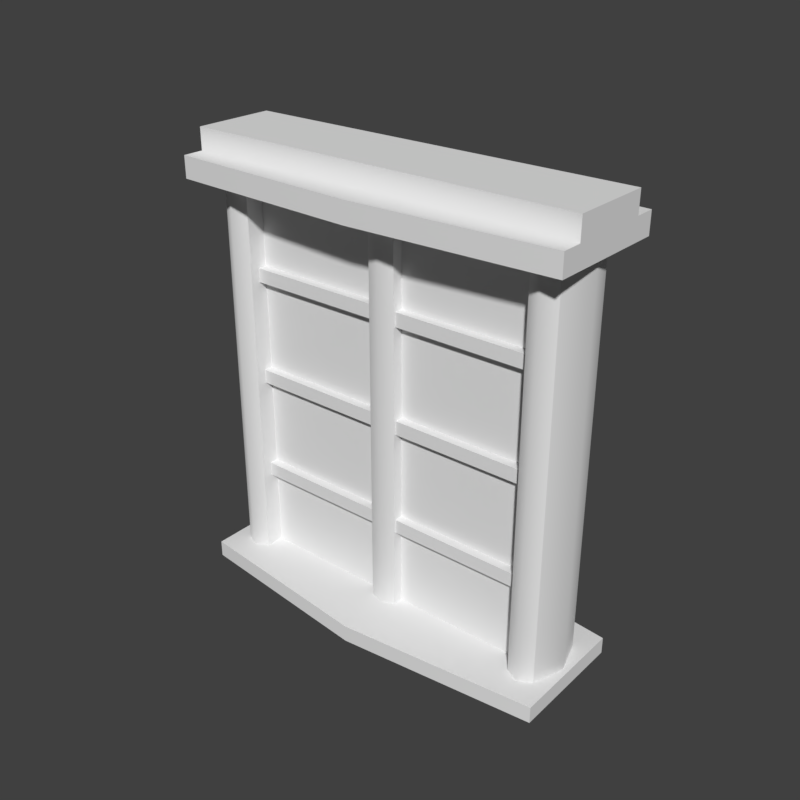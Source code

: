 # Source: windowWood2.blend  (saved by Blender 2.79.0; exported with 4.5.12 LTS)
import bpy
from mathutils import Matrix  # noqa: F401  (used for matrix-valued properties, if any)

bpy.ops.wm.read_factory_settings(use_empty=True)
scene = bpy.context.scene
scene.name = 'Scene'

# ---- collections
col_collection_1 = bpy.data.collections.new('Collection 1'); scene.collection.children.link(col_collection_1)

# ---- materials (node trees are filled in below, after node groups)
mat_vertexwood = bpy.data.materials.new('vertexWood')
mat_vertexwood.alpha_threshold = 0.0
mat_vertexwood.use_transparent_shadow = False
mat_vertexwood.roughness = 0.5
mat_glasswindow0 = bpy.data.materials.new('glassWindow0')
mat_glasswindow0.alpha_threshold = 0.0
mat_glasswindow0.use_transparent_shadow = False
mat_glasswindow0.roughness = 0.5

# ---- material node trees

# ---- world
world_world = bpy.data.worlds.new('World'); scene.world = world_world
world_world.color = (0.05088, 0.05088, 0.05088)
world_world.use_sun_shadow = False
world_world.sun_shadow_jitter_overblur = 0.0
world_world.cycles.sampling_method = 'MANUAL'

# ---- lights
light_lamp_001 = bpy.data.lights.new('Lamp.001', 'SUN')
light_lamp_001.transmission_factor = 0.0
light_lamp_001.cutoff_distance = 30.0
light_lamp_001.angle = 0.1993
light_lamp_001.energy = 1.0
light_lamp_001.shadow_buffer_clip_start = 1.001
light_lamp_001.shadow_soft_size = 0.1
light_lamp_001.shadow_cascade_max_distance = 1000.0
light_lamp = bpy.data.lights.new('Lamp', 'SUN')
light_lamp.transmission_factor = 0.0
light_lamp.cutoff_distance = 30.0
light_lamp.angle = 0.1993
light_lamp.energy = 1.0
light_lamp.shadow_buffer_clip_start = 1.001
light_lamp.shadow_soft_size = 0.1
light_lamp.shadow_cascade_max_distance = 1000.0

# ---- meshes
me_cube_003 = bpy.data.meshes.new('Cube.003')
me_cube_003.from_pydata([(0.5018, -0.06785, 1.043), (0.5018, -0.06785, 1.084), (0.5018, 0.06785, 1.043), (0.5018, 0.06785, 1.084), (0.0, -0.06785, 1.043), (0.0, -0.06785, 1.084), (0.0, 0.06785, 1.043), (0.0, 0.06785, 1.084), (-0.5018, -0.06785, 1.043), (-0.5018, -0.06785, 1.084), (-0.5018, 0.06785, 1.043), (-0.5018, 0.06785, 1.084)], [], [(6, 7, 3, 2), (0, 1, 5, 4), (6, 2, 0, 4), (3, 7, 5, 1), (6, 10, 11, 7), (8, 4, 5, 9), (6, 4, 8, 10), (11, 9, 5, 7)])
_ca = me_cube_003.color_attributes.new('Col', 'BYTE_COLOR', 'CORNER')
_ca.data.foreach_set('color', [0.07421, 0.07421, 0.07421, 1.0, 0.4969, 0.4969, 0.4969, 1.0, 0.4969, 0.4969, 0.4969, 1.0, 0.07421, 0.07421, 0.07421, 1.0, 0.08438, 0.08438, 0.08438, 1.0, 0.4969, 0.4969, 0.4969, 1.0, 0.4969, 0.4969, 0.4969, 1.0, 0.07421, 0.07421, 0.07421, 1.0, 0.07421, 0.07421, 0.07421, 1.0, 0.07421, 0.07421, 0.07421, 1.0, 0.08438, 0.08438, 0.08438, 1.0, 0.07421, 0.07421, 0.07421, 1.0, 0.4969, 0.4969, 0.4969, 1.0, 0.4969, 0.4969, 0.4969, 1.0, 0.4969, 0.4969, 0.4969, 1.0, 0.4969, 0.4969, 0.4969, 1.0, 0.07421, 0.07421, 0.07421, 1.0, 0.07421, 0.07421, 0.07421, 1.0, 0.4969, 0.4969, 0.4969, 1.0, 0.4969, 0.4969, 0.4969, 1.0, 0.08438, 0.08438, 0.08438, 1.0, 0.07421, 0.07421, 0.07421, 1.0, 0.4969, 0.4969, 0.4969, 1.0, 0.4969, 0.4969, 0.4969, 1.0, 0.07421, 0.07421, 0.07421, 1.0, 0.07421, 0.07421, 0.07421, 1.0, 0.08438, 0.08438, 0.08438, 1.0, 0.07421, 0.07421, 0.07421, 1.0, 0.4969, 0.4969, 0.4969, 1.0, 0.4969, 0.4969, 0.4969, 1.0, 0.4969, 0.4969, 0.4969, 1.0, 0.4969, 0.4969, 0.4969, 1.0])
me_cube_003.materials.append(mat_vertexwood)
me_cube_003.materials.append(mat_glasswindow0)
me_cube_003.use_remesh_preserve_volume = False
me_cube_003.use_remesh_preserve_attributes = False
me_cube_003.use_mirror_vertex_groups = False
me_cube_003.use_paint_bone_selection = False
me_cube_003.use_paint_mask = True
me_cube_003.update()
me_cube = bpy.data.meshes.new('Cube')
me_cube.from_pydata([(0.5856, -0.1213, 1.956), (0.5856, -0.1213, 2.083), (0.5856, 0.1213, 1.956), (0.5856, 0.1213, 2.083), (0.04071, -0.07416, 0.793), (0.04071, -0.07416, 2.054), (0.04071, 0.07416, 0.793), (0.04071, 0.07416, 2.054), (0.5782, -0.178, 0.75), (0.5782, -0.178, 0.8), (0.5782, 0.178, 0.75), (0.5782, 0.178, 0.8), (0.4885, -0.04218, 0.7863), (0.4885, -0.04218, 1.984), (0.4885, 0.04218, 0.7863), (0.4885, 0.04218, 1.984), (-0.5856, -0.1213, 1.956), (-0.5856, -0.1213, 2.083), (-0.5856, 0.1213, 1.956), (-0.5856, 0.1213, 2.083), (-0.04071, -0.07416, 0.793), (-0.04071, -0.07416, 2.054), (-0.04071, 0.07416, 0.793), (-0.04071, 0.07416, 2.054), (-0.5782, -0.178, 0.75), (-0.5782, -0.178, 0.8), (-0.5782, 0.178, 0.75), (-0.5782, 0.178, 0.8), (-0.4885, -0.04218, 0.7863), (-0.4885, -0.04218, 1.984), (-0.4885, 0.04218, 0.7863), (-0.4885, 0.04218, 1.984), (0.0, 0.2386, 0.75), (0.0, 0.2386, 0.8), (0.0, -0.2386, 0.75), (0.0, -0.2386, 0.8), (0.0, -0.04218, 0.7863), (0.0, -0.04218, 1.984), (0.0, 0.04218, 0.7863), (0.0, 0.04218, 1.984), (0.5317, -0.09611, 0.793), (0.5317, -0.09611, 2.054), (0.5317, 0.09611, 0.793), (0.5317, 0.09611, 2.054), (0.4502, -0.09611, 0.793), (0.4502, -0.09611, 2.054), (0.4502, 0.09611, 0.793), (0.4502, 0.09611, 2.054), (-0.5317, -0.09611, 0.793), (-0.5317, -0.09611, 2.054), (-0.5317, 0.09611, 0.793), (-0.5317, 0.09611, 2.054), (-0.4502, -0.09611, 0.793), (-0.4502, -0.09611, 2.054), (-0.4502, 0.09611, 0.793), (-0.4502, 0.09611, 2.054), (0.0, -0.08858, 0.793), (0.0, -0.08858, 2.054), (0.0, 0.08858, 0.793), (0.0, 0.08858, 2.054), (0.4909, -0.1181, 0.793), (0.4909, -0.1181, 2.054), (-0.4909, -0.1181, 0.793), (-0.4909, -0.1181, 2.054), (0.4909, 0.1181, 0.793), (0.4909, 0.1181, 2.054), (-0.4909, 0.1181, 0.793), (-0.4909, 0.1181, 2.054), (-0.5629, -1.416e-07, 0.793), (-0.5629, -1.341e-07, 2.054), (0.5629, -1.416e-07, 0.793), (0.5629, -1.341e-07, 2.054), (0.5856, 0.1213, 2.019), (-0.5856, 0.1213, 2.019), (0.5856, 0.1824, 2.019), (0.5856, 0.1824, 1.956), (-0.5856, 0.1824, 1.956), (-0.5856, 0.1824, 2.019), (0.5856, -0.1213, 2.019), (-0.5856, -0.1213, 2.019), (0.5856, -0.1824, 2.019), (0.5856, -0.1824, 1.956), (-0.5856, -0.1824, 1.956), (-0.5856, -0.1824, 2.019), (0.0, 0.1213, 1.956), (0.0, 0.1213, 2.083), (0.0, -0.1213, 1.956), (0.0, -0.1213, 2.083), (0.0, 0.1213, 2.019), (0.0, 0.2076, 1.956), (0.0, 0.2076, 2.019), (0.0, -0.1213, 2.019), (0.0, -0.2076, 1.956), (0.0, -0.2076, 2.019)], [], [(2, 72, 3, 1, 78, 0), (85, 87, 1, 3), (91, 78, 1, 87), (88, 73, 19, 85), (6, 7, 5, 4), (58, 22, 23, 59), (32, 33, 11, 10), (10, 11, 9, 8), (32, 10, 8, 34), (38, 39, 15, 14), (11, 33, 35, 9), (8, 9, 35, 34), (12, 13, 37, 36), (18, 16, 79, 17, 19, 73), (22, 20, 21, 23), (32, 26, 27, 33), (26, 24, 25, 27), (32, 34, 24, 26), (38, 30, 31, 39), (27, 25, 35, 33), (24, 34, 35, 25), (28, 36, 37, 29), (56, 4, 5, 57), (70, 71, 41, 40), (64, 46, 47, 65), (46, 44, 45, 47), (60, 40, 41, 61), (68, 48, 49, 69), (66, 67, 55, 54), (54, 55, 53, 52), (62, 63, 49, 48), (20, 56, 57, 21), (6, 58, 59, 7), (44, 60, 61, 45), (52, 53, 63, 62), (42, 64, 65, 43), (50, 51, 67, 66), (86, 16, 18, 84), (50, 68, 69, 51), (42, 43, 71, 70), (18, 73, 77, 76), (89, 76, 77, 90), (84, 18, 76, 89), (72, 2, 75, 74), (88, 72, 74, 90), (91, 79, 83, 93), (92, 93, 83, 82), (0, 78, 80, 81), (86, 92, 82, 16), (16, 82, 83, 79), (0, 81, 92, 86), (81, 80, 93, 92), (78, 91, 93, 80), (73, 88, 90, 77), (2, 84, 89, 75), (75, 89, 90, 74), (0, 86, 84, 2), (72, 88, 85, 3), (79, 91, 87, 17), (19, 17, 87, 85)])
me_cube.polygons.foreach_set('use_smooth', [True] * 60)
me_cube.polygons.foreach_set('material_index', [0, 0, 0, 0, 0, 0, 0, 0, 0, 1, 0, 0, 1, 0, 0, 0, 0, 0, 1, 0, 0, 1, 0, 0, 0, 0, 0, 0, 0, 0, 0, 0, 0, 0, 0, 0, 0, 0, 0, 0, 0, 0, 0, 0, 0, 0, 0, 0, 0, 0, 0, 0, 0, 0, 0, 0, 0, 0, 0, 0])
_k = set([(0, 2), (0, 81), (0, 86), (1, 3), (1, 78), (1, 87), (2, 75), (3, 72), (3, 85), (4, 5), (6, 7), (8, 9), (8, 10), (8, 34), (9, 11), (9, 35), (10, 11), (10, 32), (11, 33), (16, 18), (16, 82), (16, 86), (17, 19), (17, 79), (17, 87), (18, 76), (19, 73), (19, 85), (20, 21), (22, 23), (24, 25), (24, 26), (24, 34), (25, 27), (25, 35), (26, 27), (26, 32), (27, 33), (40, 41), (42, 43), (44, 45), (46, 47), (48, 49), (50, 51), (52, 53), (54, 55), (72, 74), (72, 88), (73, 77), (73, 88), (74, 75), (74, 90), (75, 89), (76, 77), (76, 89), (77, 90), (78, 80), (79, 83), (80, 81), (80, 93), (81, 92), (82, 83), (82, 92), (83, 93)])
me_cube.attributes.new('sharp_edge', 'BOOLEAN', 'EDGE').data.foreach_set('value', [ (min(e.vertices), max(e.vertices)) in _k for e in me_cube.edges])
_ca = me_cube.color_attributes.new('Col', 'BYTE_COLOR', 'CORNER')
_ca.data.foreach_set('color', [0.2159, 0.2159, 0.2159, 1.0, 0.3663, 0.3663, 0.3663, 1.0, 0.5647, 0.5647, 0.5647, 1.0, 0.5647, 0.5647, 0.5647, 1.0, 0.3663, 0.3663, 0.3663, 1.0, 0.2159, 0.2159, 0.2159, 1.0, 0.5647, 0.5647, 0.5647, 1.0, 0.5647, 0.5647, 0.5647, 1.0, 0.5647, 0.5647, 0.5647, 1.0, 0.5647, 0.5647, 0.5647, 1.0, 0.3663, 0.3663, 0.3663, 1.0, 0.3663, 0.3663, 0.3663, 1.0, 0.5647, 0.5647, 0.5647, 1.0, 0.5647, 0.5647, 0.5647, 1.0, 0.3663, 0.3663, 0.3663, 1.0, 0.3663, 0.3663, 0.3663, 1.0, 0.5647, 0.5647, 0.5647, 1.0, 0.5647, 0.5647, 0.5647, 1.0, 0.07421, 0.07421, 0.07421, 1.0, 0.6172, 0.6172, 0.6172, 1.0, 0.6172, 0.6172, 0.6172, 1.0, 0.07421, 0.07421, 0.07421, 1.0, 0.07421, 0.07421, 0.07421, 1.0, 0.07421, 0.07421, 0.07421, 1.0, 0.6172, 0.6172, 0.6172, 1.0, 0.6172, 0.6172, 0.6172, 1.0, 0.04092, 0.04092, 0.04092, 1.0, 0.3095, 0.3095, 0.3095, 1.0, 0.3095, 0.3095, 0.3095, 1.0, 0.04092, 0.04092, 0.04092, 1.0, 0.04092, 0.04092, 0.04092, 1.0, 0.3095, 0.3095, 0.3095, 1.0, 0.3095, 0.3095, 0.3095, 1.0, 0.04092, 0.04092, 0.04092, 1.0, 0.04092, 0.04092, 0.04092, 1.0, 0.04092, 0.04092, 0.04092, 1.0, 0.04092, 0.04092, 0.04092, 1.0, 0.04092, 0.04092, 0.04092, 1.0, 1.0, 1.0, 1.0, 1.0, 1.0, 1.0, 1.0, 1.0, 1.0, 1.0, 1.0, 1.0, 1.0, 1.0, 1.0, 1.0, 0.3095, 0.3095, 0.3095, 1.0, 0.3095, 0.3095, 0.3095, 1.0, 0.3095, 0.3095, 0.3095, 1.0, 0.3095, 0.3095, 0.3095, 1.0, 0.04092, 0.04092, 0.04092, 1.0, 0.3095, 0.3095, 0.3095, 1.0, 0.3095, 0.3095, 0.3095, 1.0, 0.04092, 0.04092, 0.04092, 1.0, 1.0, 1.0, 1.0, 1.0, 1.0, 1.0, 1.0, 1.0, 1.0, 1.0, 1.0, 1.0, 1.0, 1.0, 1.0, 1.0, 0.2159, 0.2159, 0.2159, 1.0, 0.2159, 0.2159, 0.2159, 1.0, 0.3663, 0.3663, 0.3663, 1.0, 0.5647, 0.5647, 0.5647, 1.0, 0.5647, 0.5647, 0.5647, 1.0, 0.3663, 0.3663, 0.3663, 1.0, 0.07421, 0.07421, 0.07421, 1.0, 0.07421, 0.07421, 0.07421, 1.0, 0.6172, 0.6172, 0.6172, 1.0, 0.6172, 0.6172, 0.6172, 1.0, 0.04092, 0.04092, 0.04092, 1.0, 0.04092, 0.04092, 0.04092, 1.0, 0.3095, 0.3095, 0.3095, 1.0, 0.3095, 0.3095, 0.3095, 1.0, 0.04092, 0.04092, 0.04092, 1.0, 0.04092, 0.04092, 0.04092, 1.0, 0.3095, 0.3095, 0.3095, 1.0, 0.3095, 0.3095, 0.3095, 1.0, 0.04092, 0.04092, 0.04092, 1.0, 0.04092, 0.04092, 0.04092, 1.0, 0.04092, 0.04092, 0.04092, 1.0, 0.04092, 0.04092, 0.04092, 1.0, 1.0, 1.0, 1.0, 1.0, 1.0, 1.0, 1.0, 1.0, 1.0, 1.0, 1.0, 1.0, 1.0, 1.0, 1.0, 1.0, 0.3095, 0.3095, 0.3095, 1.0, 0.3095, 0.3095, 0.3095, 1.0, 0.3095, 0.3095, 0.3095, 1.0, 0.3095, 0.3095, 0.3095, 1.0, 0.04092, 0.04092, 0.04092, 1.0, 0.04092, 0.04092, 0.04092, 1.0, 0.3095, 0.3095, 0.3095, 1.0, 0.3095, 0.3095, 0.3095, 1.0, 1.0, 1.0, 1.0, 1.0, 1.0, 1.0, 1.0, 1.0, 1.0, 1.0, 1.0, 1.0, 1.0, 1.0, 1.0, 1.0, 0.07421, 0.07421, 0.07421, 1.0, 0.07421, 0.07421, 0.07421, 1.0, 0.6172, 0.6172, 0.6172, 1.0, 0.6172, 0.6172, 0.6172, 1.0, 0.07421, 0.07421, 0.07421, 1.0, 0.6172, 0.6172, 0.6172, 1.0, 0.6172, 0.6172, 0.6172, 1.0, 0.07421, 0.07421, 0.07421, 1.0, 0.07421, 0.07421, 0.07421, 1.0, 0.07421, 0.07421, 0.07421, 1.0, 0.6172, 0.6172, 0.6172, 1.0, 0.6172, 0.6172, 0.6172, 1.0, 0.07421, 0.07421, 0.07421, 1.0, 0.07421, 0.07421, 0.07421, 1.0, 0.6172, 0.6172, 0.6172, 1.0, 0.6172, 0.6172, 0.6172, 1.0, 0.07421, 0.07421, 0.07421, 1.0, 0.07421, 0.07421, 0.07421, 1.0, 0.6172, 0.6172, 0.6172, 1.0, 0.6172, 0.6172, 0.6172, 1.0, 0.07421, 0.07421, 0.07421, 1.0, 0.07421, 0.07421, 0.07421, 1.0, 0.6172, 0.6172, 0.6172, 1.0, 0.6172, 0.6172, 0.6172, 1.0, 0.07421, 0.07421, 0.07421, 1.0, 0.6172, 0.6172, 0.6172, 1.0, 0.6172, 0.6172, 0.6172, 1.0, 0.07421, 0.07421, 0.07421, 1.0, 0.07421, 0.07421, 0.07421, 1.0, 0.6172, 0.6172, 0.6172, 1.0, 0.6172, 0.6172, 0.6172, 1.0, 0.07421, 0.07421, 0.07421, 1.0, 0.07421, 0.07421, 0.07421, 1.0, 0.6172, 0.6172, 0.6172, 1.0, 0.6172, 0.6172, 0.6172, 1.0, 0.07421, 0.07421, 0.07421, 1.0, 0.07421, 0.07421, 0.07421, 1.0, 0.07421, 0.07421, 0.07421, 1.0, 0.6172, 0.6172, 0.6172, 1.0, 0.6172, 0.6172, 0.6172, 1.0, 0.07421, 0.07421, 0.07421, 1.0, 0.07421, 0.07421, 0.07421, 1.0, 0.6172, 0.6172, 0.6172, 1.0, 0.6172, 0.6172, 0.6172, 1.0, 0.07421, 0.07421, 0.07421, 1.0, 0.07421, 0.07421, 0.07421, 1.0, 0.6172, 0.6172, 0.6172, 1.0, 0.6172, 0.6172, 0.6172, 1.0, 0.07421, 0.07421, 0.07421, 1.0, 0.6172, 0.6172, 0.6172, 1.0, 0.6172, 0.6172, 0.6172, 1.0, 0.07421, 0.07421, 0.07421, 1.0, 0.07421, 0.07421, 0.07421, 1.0, 0.07421, 0.07421, 0.07421, 1.0, 0.6172, 0.6172, 0.6172, 1.0, 0.6172, 0.6172, 0.6172, 1.0, 0.07421, 0.07421, 0.07421, 1.0, 0.6172, 0.6172, 0.6172, 1.0, 0.6172, 0.6172, 0.6172, 1.0, 0.07421, 0.07421, 0.07421, 1.0, 0.2159, 0.2159, 0.2159, 1.0, 0.2159, 0.2159, 0.2159, 1.0, 0.2159, 0.2159, 0.2159, 1.0, 0.2159, 0.2159, 0.2159, 1.0, 0.07421, 0.07421, 0.07421, 1.0, 0.07421, 0.07421, 0.07421, 1.0, 0.6172, 0.6172, 0.6172, 1.0, 0.6172, 0.6172, 0.6172, 1.0, 0.07421, 0.07421, 0.07421, 1.0, 0.6172, 0.6172, 0.6172, 1.0, 0.6172, 0.6172, 0.6172, 1.0, 0.07421, 0.07421, 0.07421, 1.0, 0.2159, 0.2159, 0.2159, 1.0, 0.3663, 0.3663, 0.3663, 1.0, 0.3663, 0.3663, 0.3663, 1.0, 0.2159, 0.2159, 0.2159, 1.0, 0.2159, 0.2159, 0.2159, 1.0, 0.2159, 0.2159, 0.2159, 1.0, 0.3663, 0.3663, 0.3663, 1.0, 0.3663, 0.3663, 0.3663, 1.0, 0.2159, 0.2159, 0.2159, 1.0, 0.2159, 0.2159, 0.2159, 1.0, 0.2159, 0.2159, 0.2159, 1.0, 0.2159, 0.2159, 0.2159, 1.0, 0.3663, 0.3663, 0.3663, 1.0, 0.2159, 0.2159, 0.2159, 1.0, 0.2159, 0.2159, 0.2159, 1.0, 0.3663, 0.3663, 0.3663, 1.0, 0.3663, 0.3663, 0.3663, 1.0, 0.3663, 0.3663, 0.3663, 1.0, 0.3663, 0.3663, 0.3663, 1.0, 0.3663, 0.3663, 0.3663, 1.0, 0.3663, 0.3663, 0.3663, 1.0, 0.3663, 0.3663, 0.3663, 1.0, 0.3663, 0.3663, 0.3663, 1.0, 0.3663, 0.3663, 0.3663, 1.0, 0.2159, 0.2159, 0.2159, 1.0, 0.3663, 0.3663, 0.3663, 1.0, 0.3663, 0.3663, 0.3663, 1.0, 0.2159, 0.2159, 0.2159, 1.0, 0.2159, 0.2159, 0.2159, 1.0, 0.3663, 0.3663, 0.3663, 1.0, 0.3663, 0.3663, 0.3663, 1.0, 0.2159, 0.2159, 0.2159, 1.0, 0.2159, 0.2159, 0.2159, 1.0, 0.2159, 0.2159, 0.2159, 1.0, 0.2159, 0.2159, 0.2159, 1.0, 0.2159, 0.2159, 0.2159, 1.0, 0.2159, 0.2159, 0.2159, 1.0, 0.2159, 0.2159, 0.2159, 1.0, 0.3663, 0.3663, 0.3663, 1.0, 0.3663, 0.3663, 0.3663, 1.0, 0.2159, 0.2159, 0.2159, 1.0, 0.2159, 0.2159, 0.2159, 1.0, 0.2159, 0.2159, 0.2159, 1.0, 0.2159, 0.2159, 0.2159, 1.0, 0.2159, 0.2159, 0.2159, 1.0, 0.3663, 0.3663, 0.3663, 1.0, 0.3663, 0.3663, 0.3663, 1.0, 0.2159, 0.2159, 0.2159, 1.0, 0.3663, 0.3663, 0.3663, 1.0, 0.3663, 0.3663, 0.3663, 1.0, 0.3663, 0.3663, 0.3663, 1.0, 0.3663, 0.3663, 0.3663, 1.0, 0.3663, 0.3663, 0.3663, 1.0, 0.3663, 0.3663, 0.3663, 1.0, 0.3663, 0.3663, 0.3663, 1.0, 0.3663, 0.3663, 0.3663, 1.0, 0.2159, 0.2159, 0.2159, 1.0, 0.2159, 0.2159, 0.2159, 1.0, 0.2159, 0.2159, 0.2159, 1.0, 0.2159, 0.2159, 0.2159, 1.0, 0.2159, 0.2159, 0.2159, 1.0, 0.2159, 0.2159, 0.2159, 1.0, 0.3663, 0.3663, 0.3663, 1.0, 0.3663, 0.3663, 0.3663, 1.0, 0.2159, 0.2159, 0.2159, 1.0, 0.2159, 0.2159, 0.2159, 1.0, 0.2159, 0.2159, 0.2159, 1.0, 0.2159, 0.2159, 0.2159, 1.0, 0.3663, 0.3663, 0.3663, 1.0, 0.3663, 0.3663, 0.3663, 1.0, 0.5647, 0.5647, 0.5647, 1.0, 0.5647, 0.5647, 0.5647, 1.0, 0.3663, 0.3663, 0.3663, 1.0, 0.3663, 0.3663, 0.3663, 1.0, 0.5647, 0.5647, 0.5647, 1.0, 0.5647, 0.5647, 0.5647, 1.0, 0.5647, 0.5647, 0.5647, 1.0, 0.5647, 0.5647, 0.5647, 1.0, 0.5647, 0.5647, 0.5647, 1.0, 0.5647, 0.5647, 0.5647, 1.0])
me_cube.materials.append(mat_vertexwood)
me_cube.materials.append(mat_glasswindow0)
me_cube.use_remesh_preserve_volume = False
me_cube.use_remesh_preserve_attributes = False
me_cube.use_mirror_vertex_groups = False
me_cube.use_paint_bone_selection = False
me_cube.use_paint_mask = True
me_cube.update()

# ---- objects
ob_cube_001 = bpy.data.objects.new('Cube.001', me_cube_003)
ob_cube = bpy.data.objects.new('Cube', me_cube)
ob_lamp_001 = bpy.data.objects.new('Lamp.001', light_lamp_001)
ob_lamp = bpy.data.objects.new('Lamp', light_lamp)

# ---- transforms, parenting, visibility, modifiers, constraints
ob_cube_001.location = (0.0, 0.0, 0.0)
ob_cube_001.lineart.crease_threshold = 0.0
_m = ob_cube_001.modifiers.new('Array', 'ARRAY')
_m.count = 3
_m.use_constant_offset = True
_m.constant_offset_displace = (0.0, 0.0, 0.31)
_m.use_relative_offset = False
ob_cube.location = (0.0, 0.0, 0.0)
ob_cube.lineart.crease_threshold = 0.0
_m = ob_cube.modifiers.new('EdgeSplit', 'EDGE_SPLIT')
_m.use_edge_angle = False
ob_lamp_001.location = (-0.4163, 5.186, 3.033)
ob_lamp_001.rotation_euler = (-0.7502, -0.003944, 0.1734)
ob_lamp_001.lock_rotations_4d = False
ob_lamp_001.empty_display_type = 'ARROWS'
ob_lamp_001.color = (0.0, 0.0, 0.0, 0.0)
ob_lamp_001.hide_render = True
ob_lamp_001.lineart.crease_threshold = 0.0
ob_lamp.location = (0.0761, -4.576, 5.291)
ob_lamp.rotation_euler = (0.5347, -0.2417, 0.3556)
ob_lamp.lock_rotations_4d = False
ob_lamp.empty_display_type = 'ARROWS'
ob_lamp.color = (0.0, 0.0, 0.0, 0.0)
ob_lamp.hide_render = True
ob_lamp.lineart.crease_threshold = 0.0

# ---- collection membership
col_collection_1.objects.link(ob_cube_001)
col_collection_1.objects.link(ob_cube)
col_collection_1.objects.link(ob_lamp_001)
col_collection_1.objects.link(ob_lamp)

# ---- scene / render settings (as saved in the file)
scene.frame_start = 1; scene.frame_end = 250; scene.frame_set(1)
scene.render.engine = 'BLENDER_EEVEE_NEXT'
scene.render.resolution_x = 1024
scene.render.resolution_y = 1024
scene.render.dither_intensity = 0.0
scene.render.film_transparent = True
scene.render.use_bake_selected_to_active = True
scene.cycles.use_denoising = False
scene.cycles.samples = 128
scene.cycles.sampling_pattern = 'TABULATED_SOBOL'
scene.cycles.use_adaptive_sampling = False
scene.cycles.use_light_tree = False
scene.cycles.blur_glossy = 0.0
scene.cycles.sample_clamp_indirect = 0.0
scene.view_settings.view_transform = 'Standard'
bpy.context.view_layer.update()

# ---- added for rendering (the .blend has no active camera and no usable light): camera, sun
cam_auto = bpy.data.cameras.new('AutoCamera')
cam_auto.lens = 50.0
cam_auto.sensor_width = 36.0
cam_auto.clip_end = 1000.0
ob_auto_camera = bpy.data.objects.new('AutoCamera', cam_auto)
scene.collection.objects.link(ob_auto_camera)
ob_auto_camera.location = (1.7001, -2.04011, 2.7766)
ob_auto_camera.rotation_euler = (1.09748, -7.21219e-08, 0.694738)
scene.camera = ob_auto_camera
light_auto_sun = bpy.data.lights.new('AutoSun', 'SUN')
light_auto_sun.energy = 3.0
light_auto_sun.angle = 0.0523599
ob_auto_sun = bpy.data.objects.new('AutoSun', light_auto_sun)
scene.collection.objects.link(ob_auto_sun)
ob_auto_sun.rotation_euler = (0.872665, 0.174533, 0.523599)
bpy.context.view_layer.update()

